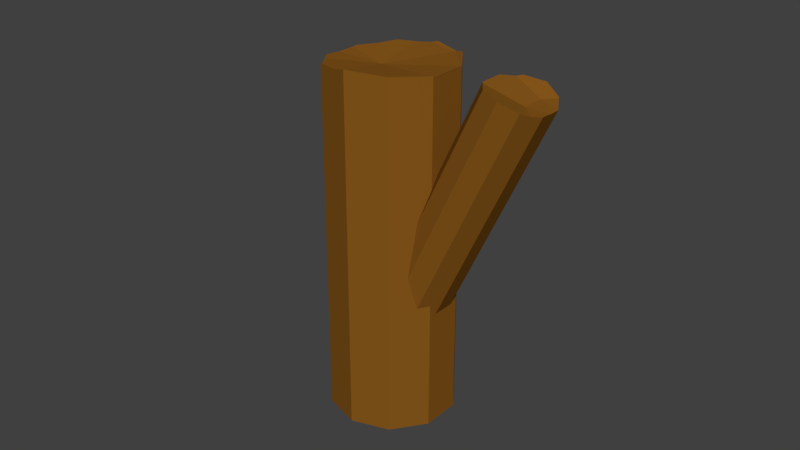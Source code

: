 # Source: trunk1.blend  (saved by Blender 2.78.0; exported with 4.5.12 LTS)
import bpy
from mathutils import Matrix  # noqa: F401  (used for matrix-valued properties, if any)

bpy.ops.wm.read_factory_settings(use_empty=True)
scene = bpy.context.scene
scene.name = 'Scene'

# ---- collections
col_collection_1 = bpy.data.collections.new('Collection 1'); scene.collection.children.link(col_collection_1)

# ---- materials (node trees are filled in below, after node groups)
mat_bark = bpy.data.materials.new('Bark')
mat_bark.alpha_threshold = 0.0
mat_bark.use_transparent_shadow = False
mat_bark.diffuse_color = (0.2396, 0.09482, 0.01098, 1.0)
mat_bark.roughness = 0.5

# ---- material node trees

# ---- world
world_world = bpy.data.worlds.new('World'); scene.world = world_world
world_world.color = (0.05088, 0.05088, 0.05088)
world_world.use_sun_shadow = False
world_world.sun_shadow_jitter_overblur = 0.0
world_world.cycles.sampling_method = 'MANUAL'

# ---- meshes
me_cylinder_001 = bpy.data.meshes.new('Cylinder.001')
me_cylinder_001.from_pydata([(1.702, -0.1601, 0.3743), (1.702, 0.4572, 0.3743), (-1.685, 1.428, 0.2303), (-0.8678, 0.6374, 0.2714), (-0.8678, -0.3403, 0.2714), (-1.685, -1.131, 0.2303), (-2.883, 0.1485, 0.1353), (-3.007, -1.434, 0.1638), (2.22, 1.695, -0.8917), (3.293, 1.365, -0.8377), (3.956, 0.5024, -0.8044), (3.956, -0.5639, -0.8044), (3.293, -1.427, -0.8377), (2.22, -1.756, -0.8917), (1.147, -1.427, -0.9456), (0.4836, -0.5639, -0.9789), (0.4836, 0.5024, -0.9789), (1.147, 1.365, -0.9456), (1.392, 0.9693, -0.3125), (1.98, 0.7783, -0.4071), (0.8042, 0.7783, -0.1353), (2.343, 0.2783, -0.4314), (2.18, 0.5024, -0.3938), (0.4409, 0.2783, 0.00841), (0.6038, 0.5024, -0.02925), (2.343, -0.3398, -0.4314), (0.4409, -0.3398, 0.00841), (1.98, -0.8398, -0.4071), (2.18, -0.5639, -0.3938), (0.8042, -0.8398, -0.1353), (0.6038, -0.5639, -0.02925), (1.392, -1.031, -0.3125), (-2.991, 1.528, 0.1602), (-2.628, 1.644, 0.1829), (-4.144, 0.421, 0.09123), (-4.148, 0.5024, 0.09214), (-3.801, 0.9613, 0.1112), (-3.517, 1.365, 0.1328), (-3.642, -1.288, 0.1319), (-3.974, -0.8173, 0.1067), (-4.144, -0.124, 0.09123), (-4.166, -0.5639, 0.09615), (-2.575, -1.756, 0.2172), (-3.046, -1.589, 0.1729), (-3.565, -1.427, 0.1439), (-1.67, 1.449, 0.2329), (-2.485, 1.695, 0.1963), (-0.8421, 0.6446, 0.2743), (-1.425, 1.365, 0.2531), (-0.7829, -0.5639, 0.2914), (-0.7532, -0.3725, 0.2845), (-0.7532, 0.5024, 0.2845), (-1.476, -1.421, 0.2662), (-1.481, -1.427, 0.2662), (1.392, 0.9693, 0.3893), (0.8042, 0.7783, 0.3735), (0.7065, 0.6439, 0.367), (0.4772, -0.3898, 0.3653), (0.4409, -0.3398, 0.365), (0.4409, 0.2783, 0.365), (2.006, 0.7419, 0.3896), (1.98, 0.7783, 0.3906), (2.305, 0.331, 0.3956), (2.343, 0.2783, 0.397), (2.343, -0.02587, 0.397), (2.343, -0.3398, 0.401), (2.161, -0.5901, 0.3974), (1.98, -0.8398, 0.4043), (1.392, -1.031, 0.403), (0.8042, -0.8398, 0.3872)], [], [(0, 1, 56, 59, 58, 57), (1, 60, 61, 54, 55, 56), (6, 2, 33, 32), (2, 3, 47, 48, 45), (6, 3, 2), (6, 4, 3), (3, 4, 50, 51, 47), (6, 5, 4), (4, 5, 52, 49, 50), (5, 7, 43, 42, 53, 52), (6, 7, 5), (7, 38, 44, 43), (6, 39, 38, 7), (6, 40, 41, 39), (6, 34, 40), (6, 36, 35, 34), (6, 32, 37, 36), (8, 46, 45, 48, 9), (9, 48, 47, 51, 10), (10, 51, 50, 49, 11), (11, 49, 52, 53, 12), (12, 53, 42, 13), (13, 42, 43, 44, 14), (14, 44, 38, 39, 41, 15), (15, 41, 40, 34, 35, 16), (16, 35, 36, 37, 17), (17, 37, 32, 33, 46, 8), (8, 9, 10, 11, 12, 13, 14, 15, 16, 17), (18, 54, 61, 19), (20, 55, 54, 18), (19, 61, 60, 62, 63, 21, 22), (23, 59, 56, 55, 20, 24), (21, 63, 64, 65, 25), (26, 58, 59, 23), (25, 65, 66, 67, 27, 28), (29, 69, 57, 58, 26, 30), (27, 67, 68, 31), (31, 68, 69, 29), (24, 20, 18, 19, 22), (22, 21, 25, 28, 30, 26, 23, 24), (28, 27, 31, 29, 30), (33, 2, 45, 46), (66, 0, 57, 69, 68, 67), (62, 1, 0, 64, 63), (64, 0, 66, 65), (60, 1, 62)])
me_cylinder_001.materials.append(mat_bark)
me_cylinder_001.use_remesh_preserve_volume = False
me_cylinder_001.use_remesh_preserve_attributes = False
me_cylinder_001.use_mirror_vertex_groups = False
me_cylinder_001.update()

# ---- objects
ob_cylinder_001 = bpy.data.objects.new('Cylinder.001', me_cylinder_001)

# ---- transforms, parenting, visibility, modifiers, constraints
ob_cylinder_001.location = (0.0, 0.0, 0.0)
ob_cylinder_001.rotation_euler = (0.0, 0.4363, 8.867e-08)
ob_cylinder_001.scale = (0.3213, 0.3751, 2.98)
ob_cylinder_001.lineart.crease_threshold = 0.0

# ---- collection membership
col_collection_1.objects.link(ob_cylinder_001)

# ---- scene / render settings (as saved in the file)
scene.frame_start = 1; scene.frame_end = 250; scene.frame_set(1)
scene.render.engine = 'BLENDER_EEVEE_NEXT'
scene.render.resolution_percentage = 50
scene.render.dither_intensity = 0.0
scene.cycles.use_denoising = False
scene.cycles.samples = 128
scene.cycles.sampling_pattern = 'TABULATED_SOBOL'
scene.cycles.light_sampling_threshold = 0.0
scene.cycles.use_adaptive_sampling = False
scene.cycles.use_light_tree = False
scene.cycles.blur_glossy = 0.0
scene.cycles.sample_clamp_indirect = 0.0
scene.view_settings.view_transform = 'Standard'
bpy.context.view_layer.update()

# ---- added for rendering (the .blend has no active camera and no usable light): camera, sun
cam_auto = bpy.data.cameras.new('AutoCamera')
cam_auto.lens = 50.0
cam_auto.sensor_width = 36.0
cam_auto.clip_end = 1000.0
ob_auto_camera = bpy.data.objects.new('AutoCamera', cam_auto)
scene.collection.objects.link(ob_auto_camera)
ob_auto_camera.location = (5.60059, -7.20318, 4.03263)
ob_auto_camera.rotation_euler = (1.09748, -7.21219e-08, 0.694738)
scene.camera = ob_auto_camera
light_auto_sun = bpy.data.lights.new('AutoSun', 'SUN')
light_auto_sun.energy = 3.0
light_auto_sun.angle = 0.0523599
ob_auto_sun = bpy.data.objects.new('AutoSun', light_auto_sun)
scene.collection.objects.link(ob_auto_sun)
ob_auto_sun.rotation_euler = (0.872665, 0.174533, 0.523599)
bpy.context.view_layer.update()
